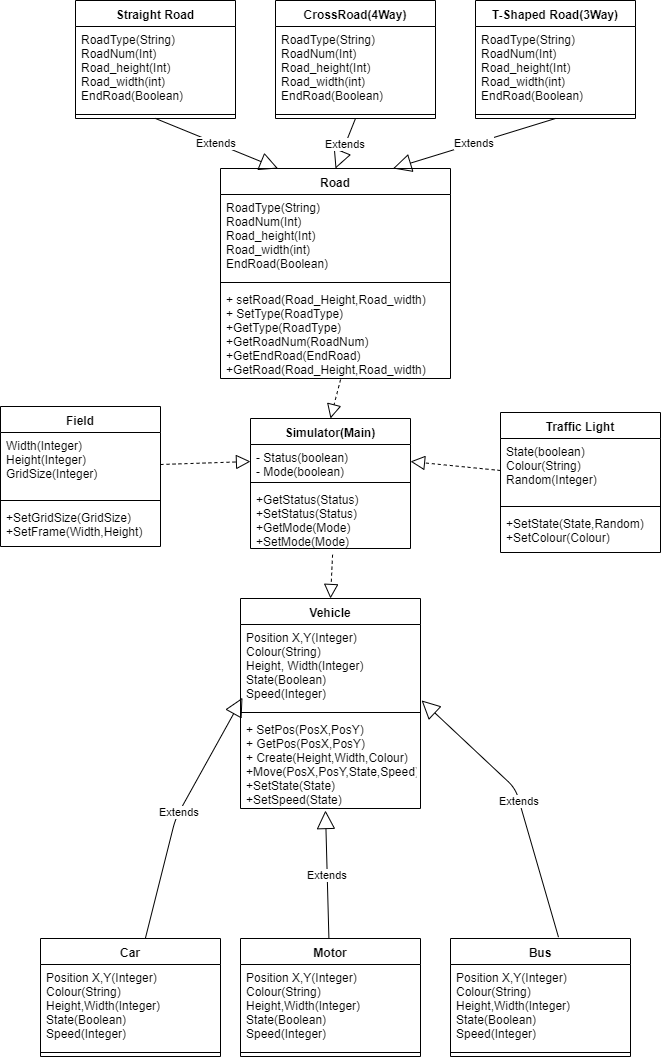

The diagram above was exported from draw.io. Its source (the exported page's mxGraphModel, read from the mxfile embedded in the PNG):
<mxGraphModel dx="1662" dy="762" grid="1" gridSize="10" guides="1" tooltips="1" connect="1" arrows="1" fold="1" page="1" pageScale="1" pageWidth="850" pageHeight="1100" math="0" shadow="0">
  <root>
    <mxCell id="0" />
    <mxCell id="1" parent="0" />
    <mxCell id="Thy2p8Nb6ratD_3y2lB5-4" value="Simulator(Main)&#10;" style="swimlane;fontStyle=1;align=center;verticalAlign=top;childLayout=stackLayout;horizontal=1;startSize=26;horizontalStack=0;resizeParent=1;resizeParentMax=0;resizeLast=0;collapsible=1;marginBottom=0;" vertex="1" parent="1">
      <mxGeometry x="320" y="430" width="160" height="130" as="geometry" />
    </mxCell>
    <mxCell id="Thy2p8Nb6ratD_3y2lB5-5" value="- Status(boolean)&#10;- Mode(boolean)" style="text;strokeColor=none;fillColor=none;align=left;verticalAlign=top;spacingLeft=4;spacingRight=4;overflow=hidden;rotatable=0;points=[[0,0.5],[1,0.5]];portConstraint=eastwest;" vertex="1" parent="Thy2p8Nb6ratD_3y2lB5-4">
      <mxGeometry y="26" width="160" height="34" as="geometry" />
    </mxCell>
    <mxCell id="Thy2p8Nb6ratD_3y2lB5-6" value="" style="line;strokeWidth=1;fillColor=none;align=left;verticalAlign=middle;spacingTop=-1;spacingLeft=3;spacingRight=3;rotatable=0;labelPosition=right;points=[];portConstraint=eastwest;" vertex="1" parent="Thy2p8Nb6ratD_3y2lB5-4">
      <mxGeometry y="60" width="160" height="8" as="geometry" />
    </mxCell>
    <mxCell id="Thy2p8Nb6ratD_3y2lB5-7" value="+GetStatus(Status)&#10;+SetStatus(Status)&#10;+GetMode(Mode)&#10;+SetMode(Mode)" style="text;strokeColor=none;fillColor=none;align=left;verticalAlign=top;spacingLeft=4;spacingRight=4;overflow=hidden;rotatable=0;points=[[0,0.5],[1,0.5]];portConstraint=eastwest;" vertex="1" parent="Thy2p8Nb6ratD_3y2lB5-4">
      <mxGeometry y="68" width="160" height="62" as="geometry" />
    </mxCell>
    <mxCell id="Thy2p8Nb6ratD_3y2lB5-9" value="Vehicle&#10;" style="swimlane;fontStyle=1;align=center;verticalAlign=top;childLayout=stackLayout;horizontal=1;startSize=26;horizontalStack=0;resizeParent=1;resizeParentMax=0;resizeLast=0;collapsible=1;marginBottom=0;" vertex="1" parent="1">
      <mxGeometry x="310" y="610" width="180" height="210" as="geometry" />
    </mxCell>
    <mxCell id="Thy2p8Nb6ratD_3y2lB5-10" value="Position X,Y(Integer)&#10;Colour(String)&#10;Height, Width(Integer)&#10;State(Boolean)&#10;Speed(Integer)&#10;" style="text;strokeColor=none;fillColor=none;align=left;verticalAlign=top;spacingLeft=4;spacingRight=4;overflow=hidden;rotatable=0;points=[[0,0.5],[1,0.5]];portConstraint=eastwest;" vertex="1" parent="Thy2p8Nb6ratD_3y2lB5-9">
      <mxGeometry y="26" width="180" height="84" as="geometry" />
    </mxCell>
    <mxCell id="Thy2p8Nb6ratD_3y2lB5-11" value="" style="line;strokeWidth=1;fillColor=none;align=left;verticalAlign=middle;spacingTop=-1;spacingLeft=3;spacingRight=3;rotatable=0;labelPosition=right;points=[];portConstraint=eastwest;" vertex="1" parent="Thy2p8Nb6ratD_3y2lB5-9">
      <mxGeometry y="110" width="180" height="8" as="geometry" />
    </mxCell>
    <mxCell id="Thy2p8Nb6ratD_3y2lB5-12" value="+ SetPos(PosX,PosY)&#10;+ GetPos(PosX,PosY)&#10;+ Create(Height,Width,Colour)&#10;+Move(PosX,PosY,State,Speed)&#10;+SetState(State)&#10;+SetSpeed(State)" style="text;strokeColor=none;fillColor=none;align=left;verticalAlign=top;spacingLeft=4;spacingRight=4;overflow=hidden;rotatable=0;points=[[0,0.5],[1,0.5]];portConstraint=eastwest;" vertex="1" parent="Thy2p8Nb6ratD_3y2lB5-9">
      <mxGeometry y="118" width="180" height="92" as="geometry" />
    </mxCell>
    <mxCell id="Thy2p8Nb6ratD_3y2lB5-21" value="Car" style="swimlane;fontStyle=1;align=center;verticalAlign=top;childLayout=stackLayout;horizontal=1;startSize=26;horizontalStack=0;resizeParent=1;resizeParentMax=0;resizeLast=0;collapsible=1;marginBottom=0;" vertex="1" parent="1">
      <mxGeometry x="110" y="950" width="180" height="118" as="geometry" />
    </mxCell>
    <mxCell id="Thy2p8Nb6ratD_3y2lB5-22" value="Position X,Y(Integer)&#10;Colour(String)&#10;Height,Width(Integer)&#10;State(Boolean)&#10;Speed(Integer)" style="text;strokeColor=none;fillColor=none;align=left;verticalAlign=top;spacingLeft=4;spacingRight=4;overflow=hidden;rotatable=0;points=[[0,0.5],[1,0.5]];portConstraint=eastwest;" vertex="1" parent="Thy2p8Nb6ratD_3y2lB5-21">
      <mxGeometry y="26" width="180" height="84" as="geometry" />
    </mxCell>
    <mxCell id="Thy2p8Nb6ratD_3y2lB5-23" value="" style="line;strokeWidth=1;fillColor=none;align=left;verticalAlign=middle;spacingTop=-1;spacingLeft=3;spacingRight=3;rotatable=0;labelPosition=right;points=[];portConstraint=eastwest;" vertex="1" parent="Thy2p8Nb6ratD_3y2lB5-21">
      <mxGeometry y="110" width="180" height="8" as="geometry" />
    </mxCell>
    <mxCell id="Thy2p8Nb6ratD_3y2lB5-26" value="Motor" style="swimlane;fontStyle=1;align=center;verticalAlign=top;childLayout=stackLayout;horizontal=1;startSize=26;horizontalStack=0;resizeParent=1;resizeParentMax=0;resizeLast=0;collapsible=1;marginBottom=0;" vertex="1" parent="1">
      <mxGeometry x="310" y="950" width="180" height="118" as="geometry" />
    </mxCell>
    <mxCell id="Thy2p8Nb6ratD_3y2lB5-27" value="Position X,Y(Integer)&#10;Colour(String)&#10;Height,Width(Integer)&#10;State(Boolean)&#10;Speed(Integer)" style="text;strokeColor=none;fillColor=none;align=left;verticalAlign=top;spacingLeft=4;spacingRight=4;overflow=hidden;rotatable=0;points=[[0,0.5],[1,0.5]];portConstraint=eastwest;" vertex="1" parent="Thy2p8Nb6ratD_3y2lB5-26">
      <mxGeometry y="26" width="180" height="84" as="geometry" />
    </mxCell>
    <mxCell id="Thy2p8Nb6ratD_3y2lB5-28" value="" style="line;strokeWidth=1;fillColor=none;align=left;verticalAlign=middle;spacingTop=-1;spacingLeft=3;spacingRight=3;rotatable=0;labelPosition=right;points=[];portConstraint=eastwest;" vertex="1" parent="Thy2p8Nb6ratD_3y2lB5-26">
      <mxGeometry y="110" width="180" height="8" as="geometry" />
    </mxCell>
    <mxCell id="Thy2p8Nb6ratD_3y2lB5-30" value="Bus&#10;" style="swimlane;fontStyle=1;align=center;verticalAlign=top;childLayout=stackLayout;horizontal=1;startSize=26;horizontalStack=0;resizeParent=1;resizeParentMax=0;resizeLast=0;collapsible=1;marginBottom=0;" vertex="1" parent="1">
      <mxGeometry x="520" y="950" width="180" height="118" as="geometry" />
    </mxCell>
    <mxCell id="Thy2p8Nb6ratD_3y2lB5-31" value="Position X,Y(Integer)&#10;Colour(String)&#10;Height,Width(Integer)&#10;State(Boolean)&#10;Speed(Integer)" style="text;strokeColor=none;fillColor=none;align=left;verticalAlign=top;spacingLeft=4;spacingRight=4;overflow=hidden;rotatable=0;points=[[0,0.5],[1,0.5]];portConstraint=eastwest;" vertex="1" parent="Thy2p8Nb6ratD_3y2lB5-30">
      <mxGeometry y="26" width="180" height="84" as="geometry" />
    </mxCell>
    <mxCell id="Thy2p8Nb6ratD_3y2lB5-32" value="" style="line;strokeWidth=1;fillColor=none;align=left;verticalAlign=middle;spacingTop=-1;spacingLeft=3;spacingRight=3;rotatable=0;labelPosition=right;points=[];portConstraint=eastwest;" vertex="1" parent="Thy2p8Nb6ratD_3y2lB5-30">
      <mxGeometry y="110" width="180" height="8" as="geometry" />
    </mxCell>
    <mxCell id="Thy2p8Nb6ratD_3y2lB5-34" value="Extends" style="endArrow=block;endSize=16;endFill=0;html=1;entryX=0.011;entryY=0.872;entryDx=0;entryDy=0;entryPerimeter=0;" edge="1" parent="1" source="Thy2p8Nb6ratD_3y2lB5-21" target="Thy2p8Nb6ratD_3y2lB5-10">
      <mxGeometry width="160" relative="1" as="geometry">
        <mxPoint x="155" y="780" as="sourcePoint" />
        <mxPoint x="325" y="730" as="targetPoint" />
        <Array as="points">
          <mxPoint x="245" y="830" />
        </Array>
      </mxGeometry>
    </mxCell>
    <mxCell id="Thy2p8Nb6ratD_3y2lB5-35" value="Extends" style="endArrow=block;endSize=16;endFill=0;html=1;exitX=0.6;exitY=-0.011;exitDx=0;exitDy=0;exitPerimeter=0;entryX=1.006;entryY=0.904;entryDx=0;entryDy=0;entryPerimeter=0;" edge="1" parent="1" source="Thy2p8Nb6ratD_3y2lB5-30" target="Thy2p8Nb6ratD_3y2lB5-10">
      <mxGeometry width="160" relative="1" as="geometry">
        <mxPoint x="595" y="790" as="sourcePoint" />
        <mxPoint x="665" y="710" as="targetPoint" />
        <Array as="points">
          <mxPoint x="585" y="800" />
        </Array>
      </mxGeometry>
    </mxCell>
    <mxCell id="Thy2p8Nb6ratD_3y2lB5-36" value="Extends" style="endArrow=block;endSize=16;endFill=0;html=1;entryX=0.472;entryY=1.022;entryDx=0;entryDy=0;entryPerimeter=0;" edge="1" parent="1" source="Thy2p8Nb6ratD_3y2lB5-26" target="Thy2p8Nb6ratD_3y2lB5-12">
      <mxGeometry width="160" relative="1" as="geometry">
        <mxPoint x="155" y="1070" as="sourcePoint" />
        <mxPoint x="315" y="1070" as="targetPoint" />
      </mxGeometry>
    </mxCell>
    <mxCell id="Thy2p8Nb6ratD_3y2lB5-39" value="" style="endArrow=block;dashed=1;endFill=0;endSize=12;html=1;entryX=0.5;entryY=0;entryDx=0;entryDy=0;exitX=0.513;exitY=1.1;exitDx=0;exitDy=0;exitPerimeter=0;" edge="1" parent="1" source="Thy2p8Nb6ratD_3y2lB5-7" target="Thy2p8Nb6ratD_3y2lB5-9">
      <mxGeometry width="160" relative="1" as="geometry">
        <mxPoint x="60" y="528" as="sourcePoint" />
        <mxPoint x="220" y="528" as="targetPoint" />
      </mxGeometry>
    </mxCell>
    <mxCell id="Thy2p8Nb6ratD_3y2lB5-41" value="Road" style="swimlane;fontStyle=1;align=center;verticalAlign=top;childLayout=stackLayout;horizontal=1;startSize=26;horizontalStack=0;resizeParent=1;resizeParentMax=0;resizeLast=0;collapsible=1;marginBottom=0;" vertex="1" parent="1">
      <mxGeometry x="290" y="180" width="230" height="210" as="geometry" />
    </mxCell>
    <mxCell id="Thy2p8Nb6ratD_3y2lB5-42" value="RoadType(String)&#10;RoadNum(Int)&#10;Road_height(Int)&#10;Road_width(int)&#10;EndRoad(Boolean)" style="text;strokeColor=none;fillColor=none;align=left;verticalAlign=top;spacingLeft=4;spacingRight=4;overflow=hidden;rotatable=0;points=[[0,0.5],[1,0.5]];portConstraint=eastwest;" vertex="1" parent="Thy2p8Nb6ratD_3y2lB5-41">
      <mxGeometry y="26" width="230" height="84" as="geometry" />
    </mxCell>
    <mxCell id="Thy2p8Nb6ratD_3y2lB5-43" value="" style="line;strokeWidth=1;fillColor=none;align=left;verticalAlign=middle;spacingTop=-1;spacingLeft=3;spacingRight=3;rotatable=0;labelPosition=right;points=[];portConstraint=eastwest;" vertex="1" parent="Thy2p8Nb6ratD_3y2lB5-41">
      <mxGeometry y="110" width="230" height="8" as="geometry" />
    </mxCell>
    <mxCell id="Thy2p8Nb6ratD_3y2lB5-44" value="+ setRoad(Road_Height,Road_width)&#10;+ SetType(RoadType)&#10;+GetType(RoadType)&#10;+GetRoadNum(RoadNum)&#10;+GetEndRoad(EndRoad)&#10;+GetRoad(Road_Height,Road_width)" style="text;strokeColor=none;fillColor=none;align=left;verticalAlign=top;spacingLeft=4;spacingRight=4;overflow=hidden;rotatable=0;points=[[0,0.5],[1,0.5]];portConstraint=eastwest;" vertex="1" parent="Thy2p8Nb6ratD_3y2lB5-41">
      <mxGeometry y="118" width="230" height="92" as="geometry" />
    </mxCell>
    <mxCell id="Thy2p8Nb6ratD_3y2lB5-45" value="T-Shaped Road(3Way)" style="swimlane;fontStyle=1;align=center;verticalAlign=top;childLayout=stackLayout;horizontal=1;startSize=26;horizontalStack=0;resizeParent=1;resizeParentMax=0;resizeLast=0;collapsible=1;marginBottom=0;" vertex="1" parent="1">
      <mxGeometry x="545" y="12" width="160" height="118" as="geometry" />
    </mxCell>
    <mxCell id="Thy2p8Nb6ratD_3y2lB5-46" value="RoadType(String)&#10;RoadNum(Int)&#10;Road_height(Int)&#10;Road_width(int)&#10;EndRoad(Boolean)" style="text;strokeColor=none;fillColor=none;align=left;verticalAlign=top;spacingLeft=4;spacingRight=4;overflow=hidden;rotatable=0;points=[[0,0.5],[1,0.5]];portConstraint=eastwest;" vertex="1" parent="Thy2p8Nb6ratD_3y2lB5-45">
      <mxGeometry y="26" width="160" height="84" as="geometry" />
    </mxCell>
    <mxCell id="Thy2p8Nb6ratD_3y2lB5-47" value="" style="line;strokeWidth=1;fillColor=none;align=left;verticalAlign=middle;spacingTop=-1;spacingLeft=3;spacingRight=3;rotatable=0;labelPosition=right;points=[];portConstraint=eastwest;" vertex="1" parent="Thy2p8Nb6ratD_3y2lB5-45">
      <mxGeometry y="110" width="160" height="8" as="geometry" />
    </mxCell>
    <mxCell id="Thy2p8Nb6ratD_3y2lB5-49" value="CrossRoad(4Way)" style="swimlane;fontStyle=1;align=center;verticalAlign=top;childLayout=stackLayout;horizontal=1;startSize=26;horizontalStack=0;resizeParent=1;resizeParentMax=0;resizeLast=0;collapsible=1;marginBottom=0;" vertex="1" parent="1">
      <mxGeometry x="345" y="12" width="160" height="118" as="geometry" />
    </mxCell>
    <mxCell id="Thy2p8Nb6ratD_3y2lB5-50" value="RoadType(String)&#10;RoadNum(Int)&#10;Road_height(Int)&#10;Road_width(int)&#10;EndRoad(Boolean)" style="text;strokeColor=none;fillColor=none;align=left;verticalAlign=top;spacingLeft=4;spacingRight=4;overflow=hidden;rotatable=0;points=[[0,0.5],[1,0.5]];portConstraint=eastwest;" vertex="1" parent="Thy2p8Nb6ratD_3y2lB5-49">
      <mxGeometry y="26" width="160" height="84" as="geometry" />
    </mxCell>
    <mxCell id="Thy2p8Nb6ratD_3y2lB5-51" value="" style="line;strokeWidth=1;fillColor=none;align=left;verticalAlign=middle;spacingTop=-1;spacingLeft=3;spacingRight=3;rotatable=0;labelPosition=right;points=[];portConstraint=eastwest;" vertex="1" parent="Thy2p8Nb6ratD_3y2lB5-49">
      <mxGeometry y="110" width="160" height="8" as="geometry" />
    </mxCell>
    <mxCell id="Thy2p8Nb6ratD_3y2lB5-52" value="Straight Road" style="swimlane;fontStyle=1;align=center;verticalAlign=top;childLayout=stackLayout;horizontal=1;startSize=26;horizontalStack=0;resizeParent=1;resizeParentMax=0;resizeLast=0;collapsible=1;marginBottom=0;" vertex="1" parent="1">
      <mxGeometry x="145" y="12" width="160" height="118" as="geometry" />
    </mxCell>
    <mxCell id="Thy2p8Nb6ratD_3y2lB5-53" value="RoadType(String)&#10;RoadNum(Int)&#10;Road_height(Int)&#10;Road_width(int)&#10;EndRoad(Boolean)" style="text;strokeColor=none;fillColor=none;align=left;verticalAlign=top;spacingLeft=4;spacingRight=4;overflow=hidden;rotatable=0;points=[[0,0.5],[1,0.5]];portConstraint=eastwest;" vertex="1" parent="Thy2p8Nb6ratD_3y2lB5-52">
      <mxGeometry y="26" width="160" height="84" as="geometry" />
    </mxCell>
    <mxCell id="Thy2p8Nb6ratD_3y2lB5-54" value="" style="line;strokeWidth=1;fillColor=none;align=left;verticalAlign=middle;spacingTop=-1;spacingLeft=3;spacingRight=3;rotatable=0;labelPosition=right;points=[];portConstraint=eastwest;" vertex="1" parent="Thy2p8Nb6ratD_3y2lB5-52">
      <mxGeometry y="110" width="160" height="8" as="geometry" />
    </mxCell>
    <mxCell id="Thy2p8Nb6ratD_3y2lB5-55" value="" style="endArrow=block;dashed=1;endFill=0;endSize=12;html=1;entryX=0.5;entryY=0;entryDx=0;entryDy=0;exitX=0.522;exitY=1.011;exitDx=0;exitDy=0;exitPerimeter=0;" edge="1" parent="1" source="Thy2p8Nb6ratD_3y2lB5-44" target="Thy2p8Nb6ratD_3y2lB5-4">
      <mxGeometry width="160" relative="1" as="geometry">
        <mxPoint x="215" y="410" as="sourcePoint" />
        <mxPoint x="375" y="410" as="targetPoint" />
      </mxGeometry>
    </mxCell>
    <mxCell id="Thy2p8Nb6ratD_3y2lB5-57" value="Extends" style="endArrow=block;endSize=16;endFill=0;html=1;exitX=0.5;exitY=1;exitDx=0;exitDy=0;entryX=0.25;entryY=0;entryDx=0;entryDy=0;" edge="1" parent="1" source="Thy2p8Nb6ratD_3y2lB5-52" target="Thy2p8Nb6ratD_3y2lB5-41">
      <mxGeometry width="160" relative="1" as="geometry">
        <mxPoint x="70" y="170" as="sourcePoint" />
        <mxPoint x="230" y="170" as="targetPoint" />
      </mxGeometry>
    </mxCell>
    <mxCell id="Thy2p8Nb6ratD_3y2lB5-58" value="Extends" style="endArrow=block;endSize=16;endFill=0;html=1;exitX=0.5;exitY=1;exitDx=0;exitDy=0;entryX=0.75;entryY=0;entryDx=0;entryDy=0;" edge="1" parent="1" source="Thy2p8Nb6ratD_3y2lB5-45" target="Thy2p8Nb6ratD_3y2lB5-41">
      <mxGeometry width="160" relative="1" as="geometry">
        <mxPoint x="570" y="180" as="sourcePoint" />
        <mxPoint x="730" y="180" as="targetPoint" />
      </mxGeometry>
    </mxCell>
    <mxCell id="Thy2p8Nb6ratD_3y2lB5-59" value="Extends" style="endArrow=block;endSize=16;endFill=0;html=1;exitX=0.5;exitY=1;exitDx=0;exitDy=0;entryX=0.5;entryY=0;entryDx=0;entryDy=0;" edge="1" parent="1" source="Thy2p8Nb6ratD_3y2lB5-49" target="Thy2p8Nb6ratD_3y2lB5-41">
      <mxGeometry width="160" relative="1" as="geometry">
        <mxPoint x="720" y="270" as="sourcePoint" />
        <mxPoint x="880" y="270" as="targetPoint" />
      </mxGeometry>
    </mxCell>
    <mxCell id="Thy2p8Nb6ratD_3y2lB5-60" value="Traffic Light&#10;" style="swimlane;fontStyle=1;align=center;verticalAlign=top;childLayout=stackLayout;horizontal=1;startSize=26;horizontalStack=0;resizeParent=1;resizeParentMax=0;resizeLast=0;collapsible=1;marginBottom=0;" vertex="1" parent="1">
      <mxGeometry x="570" y="424" width="160" height="140" as="geometry" />
    </mxCell>
    <mxCell id="Thy2p8Nb6ratD_3y2lB5-61" value="State(boolean)&#10;Colour(String)&#10;Random(Integer)" style="text;strokeColor=none;fillColor=none;align=left;verticalAlign=top;spacingLeft=4;spacingRight=4;overflow=hidden;rotatable=0;points=[[0,0.5],[1,0.5]];portConstraint=eastwest;" vertex="1" parent="Thy2p8Nb6ratD_3y2lB5-60">
      <mxGeometry y="26" width="160" height="64" as="geometry" />
    </mxCell>
    <mxCell id="Thy2p8Nb6ratD_3y2lB5-62" value="" style="line;strokeWidth=1;fillColor=none;align=left;verticalAlign=middle;spacingTop=-1;spacingLeft=3;spacingRight=3;rotatable=0;labelPosition=right;points=[];portConstraint=eastwest;" vertex="1" parent="Thy2p8Nb6ratD_3y2lB5-60">
      <mxGeometry y="90" width="160" height="8" as="geometry" />
    </mxCell>
    <mxCell id="Thy2p8Nb6ratD_3y2lB5-63" value="+SetState(State,Random)&#10;+SetColour(Colour)" style="text;strokeColor=none;fillColor=none;align=left;verticalAlign=top;spacingLeft=4;spacingRight=4;overflow=hidden;rotatable=0;points=[[0,0.5],[1,0.5]];portConstraint=eastwest;" vertex="1" parent="Thy2p8Nb6ratD_3y2lB5-60">
      <mxGeometry y="98" width="160" height="42" as="geometry" />
    </mxCell>
    <mxCell id="Thy2p8Nb6ratD_3y2lB5-64" value="" style="endArrow=block;dashed=1;endFill=0;endSize=12;html=1;exitX=0;exitY=0.5;exitDx=0;exitDy=0;entryX=1;entryY=0.5;entryDx=0;entryDy=0;" edge="1" parent="1" source="Thy2p8Nb6ratD_3y2lB5-61" target="Thy2p8Nb6ratD_3y2lB5-5">
      <mxGeometry width="160" relative="1" as="geometry">
        <mxPoint x="570" y="690" as="sourcePoint" />
        <mxPoint x="730" y="690" as="targetPoint" />
      </mxGeometry>
    </mxCell>
    <mxCell id="Thy2p8Nb6ratD_3y2lB5-65" value="Field" style="swimlane;fontStyle=1;align=center;verticalAlign=top;childLayout=stackLayout;horizontal=1;startSize=26;horizontalStack=0;resizeParent=1;resizeParentMax=0;resizeLast=0;collapsible=1;marginBottom=0;" vertex="1" parent="1">
      <mxGeometry x="70" y="418" width="160" height="140" as="geometry" />
    </mxCell>
    <mxCell id="Thy2p8Nb6ratD_3y2lB5-66" value="Width(Integer)&#10;Height(Integer)&#10;GridSize(Integer)" style="text;strokeColor=none;fillColor=none;align=left;verticalAlign=top;spacingLeft=4;spacingRight=4;overflow=hidden;rotatable=0;points=[[0,0.5],[1,0.5]];portConstraint=eastwest;" vertex="1" parent="Thy2p8Nb6ratD_3y2lB5-65">
      <mxGeometry y="26" width="160" height="64" as="geometry" />
    </mxCell>
    <mxCell id="Thy2p8Nb6ratD_3y2lB5-67" value="" style="line;strokeWidth=1;fillColor=none;align=left;verticalAlign=middle;spacingTop=-1;spacingLeft=3;spacingRight=3;rotatable=0;labelPosition=right;points=[];portConstraint=eastwest;" vertex="1" parent="Thy2p8Nb6ratD_3y2lB5-65">
      <mxGeometry y="90" width="160" height="8" as="geometry" />
    </mxCell>
    <mxCell id="Thy2p8Nb6ratD_3y2lB5-68" value="+SetGridSize(GridSize)&#10;+SetFrame(Width,Height)" style="text;strokeColor=none;fillColor=none;align=left;verticalAlign=top;spacingLeft=4;spacingRight=4;overflow=hidden;rotatable=0;points=[[0,0.5],[1,0.5]];portConstraint=eastwest;" vertex="1" parent="Thy2p8Nb6ratD_3y2lB5-65">
      <mxGeometry y="98" width="160" height="42" as="geometry" />
    </mxCell>
    <mxCell id="Thy2p8Nb6ratD_3y2lB5-70" value="" style="endArrow=block;dashed=1;endFill=0;endSize=12;html=1;exitX=1;exitY=0.5;exitDx=0;exitDy=0;entryX=0;entryY=0.5;entryDx=0;entryDy=0;" edge="1" parent="1" source="Thy2p8Nb6ratD_3y2lB5-66" target="Thy2p8Nb6ratD_3y2lB5-5">
      <mxGeometry width="160" relative="1" as="geometry">
        <mxPoint x="160" y="660" as="sourcePoint" />
        <mxPoint x="320" y="660" as="targetPoint" />
      </mxGeometry>
    </mxCell>
  </root>
</mxGraphModel>